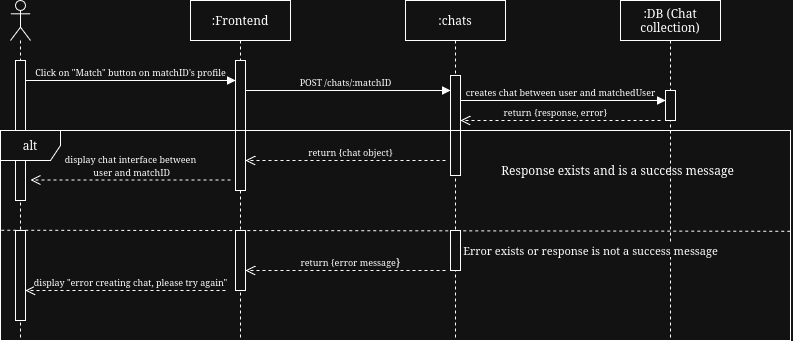

The diagram above was exported from draw.io. Its source (the exported page's mxGraphModel, read from the mxfile embedded in the PNG):
<mxGraphModel dx="1170" dy="652" grid="1" gridSize="10" guides="1" tooltips="1" connect="1" arrows="1" fold="1" page="1" pageScale="1" pageWidth="850" pageHeight="1100" math="0" shadow="0">
  <root>
    <mxCell id="0" />
    <mxCell id="1" parent="0" />
    <mxCell id="tmo6Yy2paUQHS5bjKXjT-4" value="" style="shape=umlLifeline;perimeter=lifelinePerimeter;whiteSpace=wrap;html=1;container=1;dropTarget=0;collapsible=0;recursiveResize=0;outlineConnect=0;portConstraint=eastwest;newEdgeStyle={&quot;curved&quot;:0,&quot;rounded&quot;:0};participant=umlActor;" parent="1" vertex="1">
      <mxGeometry x="30" y="20" width="20" height="340" as="geometry" />
    </mxCell>
    <mxCell id="tmo6Yy2paUQHS5bjKXjT-8" value="" style="html=1;points=[[0,0,0,0,5],[0,1,0,0,-5],[1,0,0,0,5],[1,1,0,0,-5]];perimeter=orthogonalPerimeter;outlineConnect=0;targetShapes=umlLifeline;portConstraint=eastwest;newEdgeStyle={&quot;curved&quot;:0,&quot;rounded&quot;:0};" parent="tmo6Yy2paUQHS5bjKXjT-4" vertex="1">
      <mxGeometry x="5" y="60" width="10" height="140" as="geometry" />
    </mxCell>
    <mxCell id="tmo6Yy2paUQHS5bjKXjT-5" value=":Frontend" style="shape=umlLifeline;perimeter=lifelinePerimeter;whiteSpace=wrap;html=1;container=1;dropTarget=0;collapsible=0;recursiveResize=0;outlineConnect=0;portConstraint=eastwest;newEdgeStyle={&quot;curved&quot;:0,&quot;rounded&quot;:0};" parent="1" vertex="1">
      <mxGeometry x="210" y="20" width="100" height="340" as="geometry" />
    </mxCell>
    <mxCell id="tmo6Yy2paUQHS5bjKXjT-10" value="" style="html=1;points=[[0,0,0,0,5],[0,1,0,0,-5],[1,0,0,0,5],[1,1,0,0,-5]];perimeter=orthogonalPerimeter;outlineConnect=0;targetShapes=umlLifeline;portConstraint=eastwest;newEdgeStyle={&quot;curved&quot;:0,&quot;rounded&quot;:0};" parent="tmo6Yy2paUQHS5bjKXjT-5" vertex="1">
      <mxGeometry x="45" y="60" width="10" height="130" as="geometry" />
    </mxCell>
    <mxCell id="tmo6Yy2paUQHS5bjKXjT-6" value="&lt;div&gt;:chats&lt;/div&gt;" style="shape=umlLifeline;perimeter=lifelinePerimeter;whiteSpace=wrap;html=1;container=1;dropTarget=0;collapsible=0;recursiveResize=0;outlineConnect=0;portConstraint=eastwest;newEdgeStyle={&quot;curved&quot;:0,&quot;rounded&quot;:0};" parent="1" vertex="1">
      <mxGeometry x="425" y="20" width="100" height="340" as="geometry" />
    </mxCell>
    <mxCell id="tmo6Yy2paUQHS5bjKXjT-19" value="" style="html=1;points=[[0,0,0,0,5],[0,1,0,0,-5],[1,0,0,0,5],[1,1,0,0,-5]];perimeter=orthogonalPerimeter;outlineConnect=0;targetShapes=umlLifeline;portConstraint=eastwest;newEdgeStyle={&quot;curved&quot;:0,&quot;rounded&quot;:0};" parent="tmo6Yy2paUQHS5bjKXjT-6" vertex="1">
      <mxGeometry x="45" y="75" width="10" height="100" as="geometry" />
    </mxCell>
    <mxCell id="tmo6Yy2paUQHS5bjKXjT-7" value=":DB (Chat collection)" style="shape=umlLifeline;perimeter=lifelinePerimeter;whiteSpace=wrap;html=1;container=1;dropTarget=0;collapsible=0;recursiveResize=0;outlineConnect=0;portConstraint=eastwest;newEdgeStyle={&quot;curved&quot;:0,&quot;rounded&quot;:0};" parent="1" vertex="1">
      <mxGeometry x="640" y="20" width="100" height="340" as="geometry" />
    </mxCell>
    <mxCell id="tmo6Yy2paUQHS5bjKXjT-24" value="" style="html=1;points=[[0,0,0,0,5],[0,1,0,0,-5],[1,0,0,0,5],[1,1,0,0,-5]];perimeter=orthogonalPerimeter;outlineConnect=0;targetShapes=umlLifeline;portConstraint=eastwest;newEdgeStyle={&quot;curved&quot;:0,&quot;rounded&quot;:0};" parent="tmo6Yy2paUQHS5bjKXjT-7" vertex="1">
      <mxGeometry x="45" y="90" width="10" height="30" as="geometry" />
    </mxCell>
    <mxCell id="tmo6Yy2paUQHS5bjKXjT-9" value="&lt;font style=&quot;font-size: 9px;&quot;&gt;Click on &quot;Match&quot; button on matchID's profile&lt;/font&gt;" style="html=1;verticalAlign=bottom;startArrow=none;startFill=0;endArrow=block;startSize=8;curved=0;rounded=0;entryX=0;entryY=0;entryDx=0;entryDy=5;entryPerimeter=0;" parent="1" edge="1">
      <mxGeometry width="60" relative="1" as="geometry">
        <mxPoint x="45" y="100.00000000000011" as="sourcePoint" />
        <mxPoint x="255" y="100.00000000000011" as="targetPoint" />
        <mxPoint as="offset" />
      </mxGeometry>
    </mxCell>
    <mxCell id="Dlj9jvL6O4OsBMR-zwnc-23" value="&lt;font style=&quot;font-size: 9px;&quot;&gt;return {response, error}&lt;/font&gt;" style="html=1;verticalAlign=bottom;endArrow=open;dashed=1;endSize=8;curved=0;rounded=0;" parent="1" edge="1">
      <mxGeometry x="0.05" relative="1" as="geometry">
        <mxPoint x="680" y="140" as="sourcePoint" />
        <mxPoint x="480" y="139.9999999999999" as="targetPoint" />
        <mxPoint as="offset" />
      </mxGeometry>
    </mxCell>
    <mxCell id="Dlj9jvL6O4OsBMR-zwnc-24" value="&lt;font style=&quot;font-size: 9px;&quot;&gt;return {chat object}&lt;/font&gt;" style="html=1;verticalAlign=bottom;endArrow=open;dashed=1;endSize=8;curved=0;rounded=0;" parent="1" edge="1">
      <mxGeometry x="-0.05" relative="1" as="geometry">
        <mxPoint x="465" y="180" as="sourcePoint" />
        <mxPoint x="265" y="180" as="targetPoint" />
        <mxPoint as="offset" />
      </mxGeometry>
    </mxCell>
    <mxCell id="Dlj9jvL6O4OsBMR-zwnc-25" value="&lt;div&gt;&lt;font style=&quot;font-size: 9px;&quot;&gt;display chat interface between&lt;/font&gt;&lt;/div&gt;&lt;div&gt;&lt;font style=&quot;font-size: 9px;&quot;&gt;&amp;nbsp;user and matchID&lt;/font&gt;&lt;/div&gt;" style="html=1;verticalAlign=bottom;endArrow=open;dashed=1;endSize=8;curved=0;rounded=0;" parent="1" edge="1">
      <mxGeometry relative="1" as="geometry">
        <mxPoint x="250" y="199.5" as="sourcePoint" />
        <mxPoint x="50" y="199.5" as="targetPoint" />
      </mxGeometry>
    </mxCell>
    <mxCell id="Dlj9jvL6O4OsBMR-zwnc-26" value="alt" style="shape=umlFrame;whiteSpace=wrap;html=1;pointerEvents=0;" parent="1" vertex="1">
      <mxGeometry x="20" y="150" width="790" height="210" as="geometry" />
    </mxCell>
    <mxCell id="Dlj9jvL6O4OsBMR-zwnc-27" value="Response exists and is a success message" style="text;html=1;whiteSpace=wrap;strokeColor=none;fillColor=none;align=center;verticalAlign=middle;rounded=0;" parent="1" vertex="1">
      <mxGeometry x="510" y="175" width="255" height="30" as="geometry" />
    </mxCell>
    <mxCell id="iAerJcep5lfEJYHE73jq-7" value="&lt;font style=&quot;font-size: 9px;&quot;&gt;creates chat between user and matchedUser&lt;/font&gt;" style="html=1;verticalAlign=bottom;startArrow=none;startFill=0;endArrow=block;startSize=8;curved=0;rounded=0;" parent="1" edge="1">
      <mxGeometry x="-0.0244" width="60" relative="1" as="geometry">
        <mxPoint x="480" y="120" as="sourcePoint" />
        <mxPoint x="685" y="120" as="targetPoint" />
        <mxPoint as="offset" />
      </mxGeometry>
    </mxCell>
    <mxCell id="8lWy029hPfy0of5q-154-1" value="&lt;div&gt;&lt;font style=&quot;font-size: 9px;&quot;&gt;POST /chats/:matchID&lt;/font&gt;&lt;/div&gt;" style="html=1;verticalAlign=bottom;startArrow=none;startFill=0;endArrow=block;startSize=8;curved=0;rounded=0;" parent="1" edge="1">
      <mxGeometry x="-0.0244" width="60" relative="1" as="geometry">
        <mxPoint x="265" y="110" as="sourcePoint" />
        <mxPoint x="470" y="110" as="targetPoint" />
        <mxPoint as="offset" />
      </mxGeometry>
    </mxCell>
    <mxCell id="8lWy029hPfy0of5q-154-2" value="Error exists or response is not a success message" style="endArrow=none;dashed=1;html=1;rounded=0;exitX=0.001;exitY=0.475;exitDx=0;exitDy=0;exitPerimeter=0;entryX=1.001;entryY=0.48;entryDx=0;entryDy=0;entryPerimeter=0;" parent="1" source="Dlj9jvL6O4OsBMR-zwnc-26" target="Dlj9jvL6O4OsBMR-zwnc-26" edge="1">
      <mxGeometry x="0.4917" y="-19" width="50" height="50" relative="1" as="geometry">
        <mxPoint x="780" y="440" as="sourcePoint" />
        <mxPoint x="830" y="390" as="targetPoint" />
        <mxPoint as="offset" />
      </mxGeometry>
    </mxCell>
    <mxCell id="8lWy029hPfy0of5q-154-3" value="" style="html=1;points=[[0,0,0,0,5],[0,1,0,0,-5],[1,0,0,0,5],[1,1,0,0,-5]];perimeter=orthogonalPerimeter;outlineConnect=0;targetShapes=umlLifeline;portConstraint=eastwest;newEdgeStyle={&quot;curved&quot;:0,&quot;rounded&quot;:0};" parent="1" vertex="1">
      <mxGeometry x="470" y="250" width="10" height="40" as="geometry" />
    </mxCell>
    <mxCell id="8lWy029hPfy0of5q-154-4" value="" style="html=1;points=[[0,0,0,0,5],[0,1,0,0,-5],[1,0,0,0,5],[1,1,0,0,-5]];perimeter=orthogonalPerimeter;outlineConnect=0;targetShapes=umlLifeline;portConstraint=eastwest;newEdgeStyle={&quot;curved&quot;:0,&quot;rounded&quot;:0};" parent="1" vertex="1">
      <mxGeometry x="255" y="250" width="10" height="60" as="geometry" />
    </mxCell>
    <mxCell id="8lWy029hPfy0of5q-154-5" value="" style="html=1;points=[[0,0,0,0,5],[0,1,0,0,-5],[1,0,0,0,5],[1,1,0,0,-5]];perimeter=orthogonalPerimeter;outlineConnect=0;targetShapes=umlLifeline;portConstraint=eastwest;newEdgeStyle={&quot;curved&quot;:0,&quot;rounded&quot;:0};" parent="1" vertex="1">
      <mxGeometry x="35" y="250" width="10" height="90" as="geometry" />
    </mxCell>
    <mxCell id="8lWy029hPfy0of5q-154-6" value="&lt;font style=&quot;font-size: 9px;&quot;&gt;return {error message&lt;/font&gt;}" style="html=1;verticalAlign=bottom;endArrow=open;dashed=1;endSize=8;curved=0;rounded=0;" parent="1" edge="1">
      <mxGeometry x="-0.0514" relative="1" as="geometry">
        <mxPoint x="465" y="290" as="sourcePoint" />
        <mxPoint x="265" y="290" as="targetPoint" />
        <mxPoint as="offset" />
      </mxGeometry>
    </mxCell>
    <mxCell id="8lWy029hPfy0of5q-154-7" value="&lt;div&gt;&lt;font style=&quot;font-size: 9px;&quot;&gt;display &quot;error creating chat, please try again&quot;&lt;/font&gt;&lt;/div&gt;" style="html=1;verticalAlign=bottom;endArrow=open;dashed=1;endSize=8;curved=0;rounded=0;" parent="1" edge="1">
      <mxGeometry x="-0.05" relative="1" as="geometry">
        <mxPoint x="245" y="310" as="sourcePoint" />
        <mxPoint x="45" y="310" as="targetPoint" />
        <mxPoint as="offset" />
      </mxGeometry>
    </mxCell>
  </root>
</mxGraphModel>